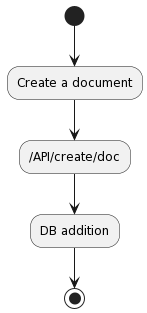

The diagram above was rendered by PlantUML. Its source (embedded in the PNG):
@startuml
' http://tonyballantyne.com/graphs.html#orgheadline19
' http://graphviz.org/doc/info/shapes.html

(*) --> "Create a document" as doc

doc --> "/API/create/doc" as A
A --> "DB addition" as B

B --> (*)
@enduml